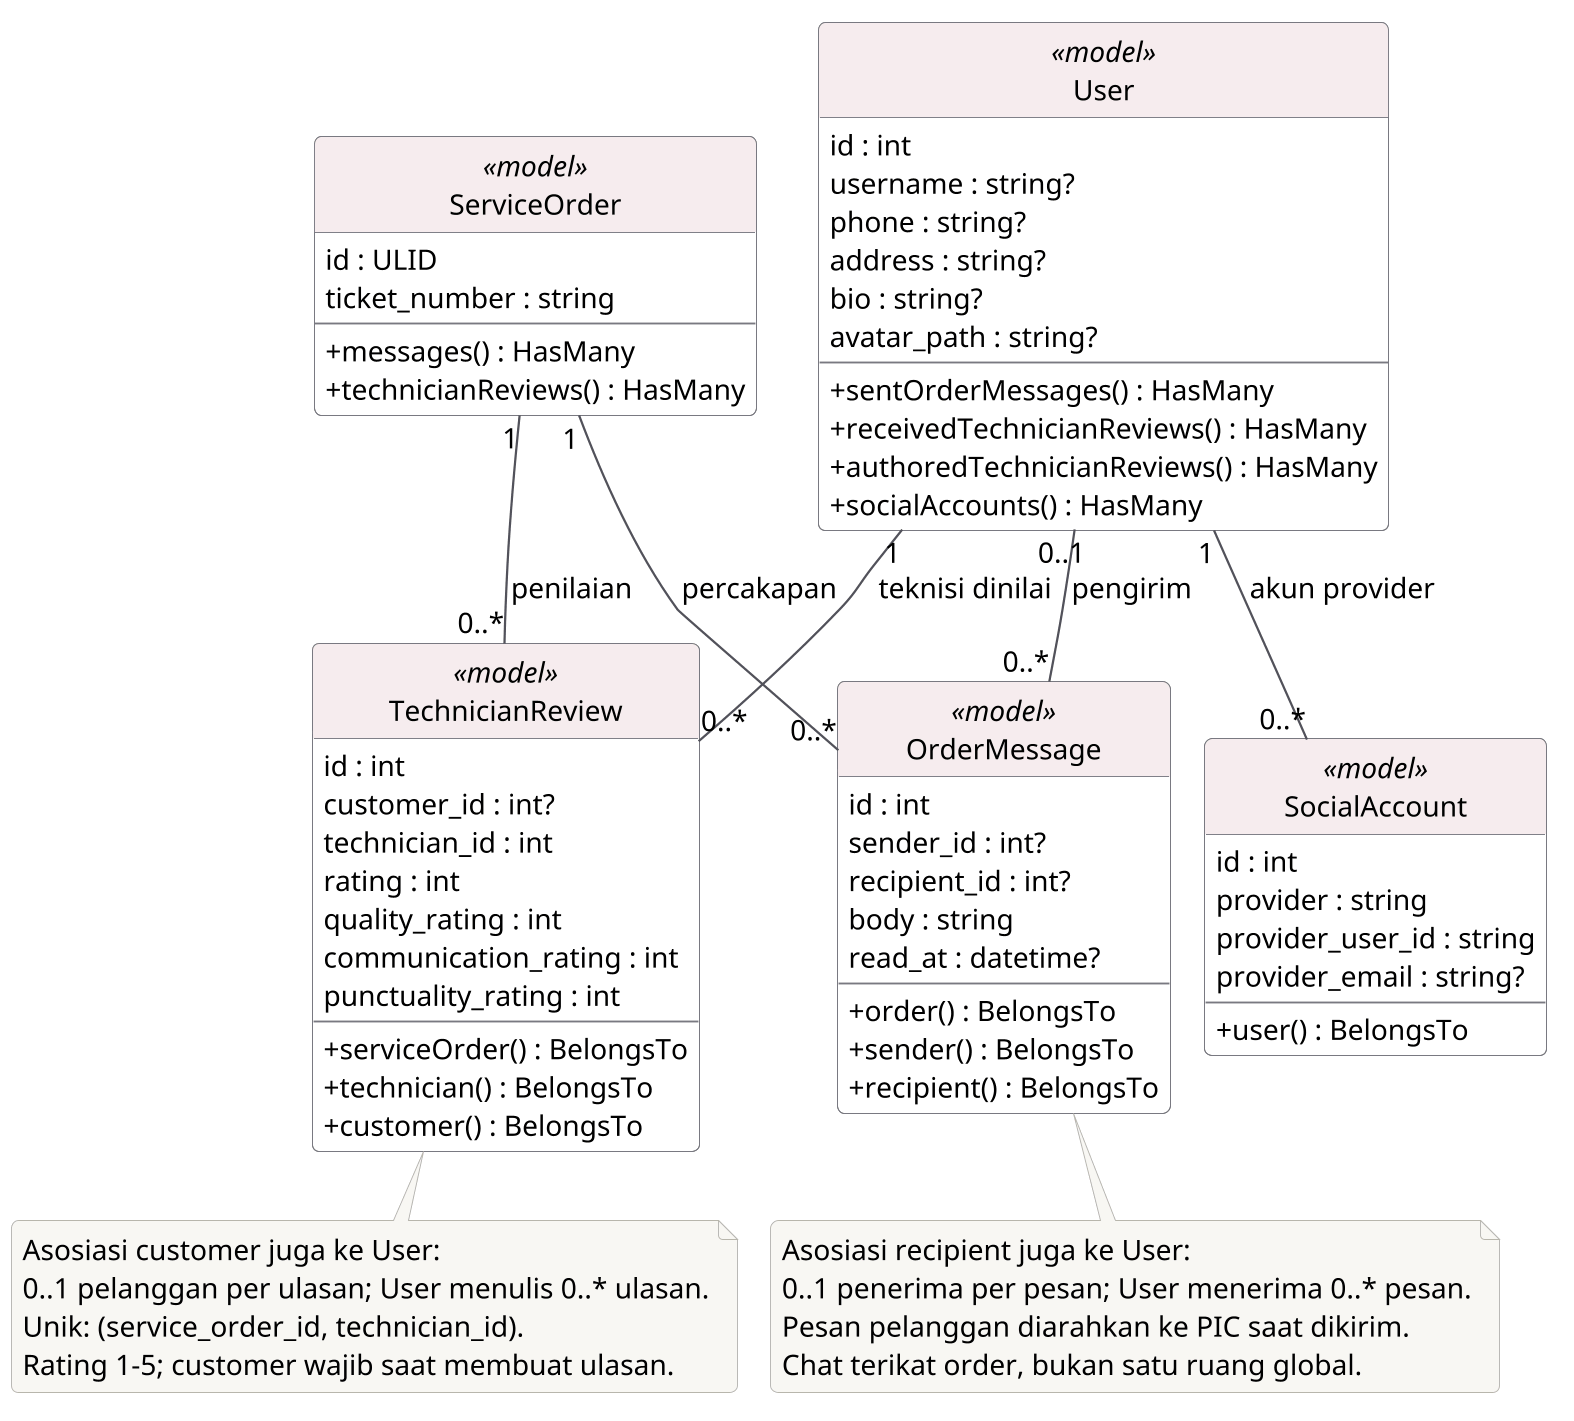

The diagram above was rendered by PlantUML. Its source (embedded in the PNG):
@startuml
!pragma layout smetana
!include theme.puml
hide circle
class User <<model>> {
  id : int
  username : string?
  phone : string?
  address : string?
  bio : string?
  avatar_path : string?
  --
  +sentOrderMessages() : HasMany
  +receivedTechnicianReviews() : HasMany
  +authoredTechnicianReviews() : HasMany
  +socialAccounts() : HasMany
}
class ServiceOrder <<model>> {
  id : ULID
  ticket_number : string
  --
  +messages() : HasMany
  +technicianReviews() : HasMany
}
class OrderMessage <<model>> {
  id : int
  sender_id : int?
  recipient_id : int?
  body : string
  read_at : datetime?
  --
  +order() : BelongsTo
  +sender() : BelongsTo
  +recipient() : BelongsTo
}
class TechnicianReview <<model>> {
  id : int
  customer_id : int?
  technician_id : int
  rating : int
  quality_rating : int
  communication_rating : int
  punctuality_rating : int
  --
  +serviceOrder() : BelongsTo
  +technician() : BelongsTo
  +customer() : BelongsTo
}
class SocialAccount <<model>> {
  id : int
  provider : string
  provider_user_id : string
  provider_email : string?
  --
  +user() : BelongsTo
}
User "1" -- "0..*" SocialAccount : akun provider
ServiceOrder "1" -- "0..*" OrderMessage : percakapan
User "0..1" -- "0..*" OrderMessage : pengirim
ServiceOrder "1" -- "0..*" TechnicianReview : penilaian
User "1" -- "0..*" TechnicianReview : teknisi dinilai
note bottom of OrderMessage
  Asosiasi recipient juga ke User:
  0..1 penerima per pesan; User menerima 0..* pesan.
  Pesan pelanggan diarahkan ke PIC saat dikirim.
  Chat terikat order, bukan satu ruang global.
end note
note bottom of TechnicianReview
  Asosiasi customer juga ke User:
  0..1 pelanggan per ulasan; User menulis 0..* ulasan.
  Unik: (service_order_id, technician_id).
  Rating 1-5; customer wajib saat membuat ulasan.
end note
@enduml